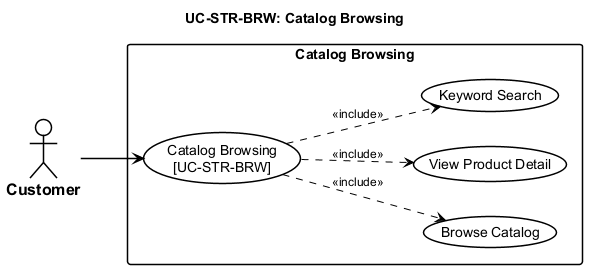

The diagram above was rendered by PlantUML. Its source (embedded in the PNG):
@startuml usecase-catalog-browsing
left to right direction

<style>
  root {
    FontName "Arial"
    FontSize 14
    Shadowing 0
  }
  actor {
    BackGroundColor #FFFFFF
    LineColor #000000
    LineThickness 1.5
    FontColor #000000
    FontStyle bold
    FontSize 16
  }
  usecase {
    BackGroundColor #FFFFFF
    LineColor #000000
    LineThickness 1.5
    FontColor #000000
  }
  rectangle {
    BackGroundColor #FFFFFF
    LineColor #000000
    LineThickness 1.5
    FontStyle bold
  }
  arrow {
    LineColor #000000
    LineThickness 1.5
    FontSize 12
  }
</style>
title UC-STR-BRW: Catalog Browsing

actor "Customer" as Cust

rectangle "Catalog Browsing" {
  usecase "Catalog Browsing\n[UC-STR-BRW]" as UC_MAIN
  usecase "Browse Catalog" as UC_BROWSE
  usecase "View Product Detail" as UC_DETAIL
  usecase "Keyword Search" as UC_SEARCH

  UC_MAIN ..> UC_BROWSE : <<include>>
  UC_MAIN ..> UC_DETAIL : <<include>>
  UC_MAIN ..> UC_SEARCH : <<include>>
}

Cust --> UC_MAIN

@enduml